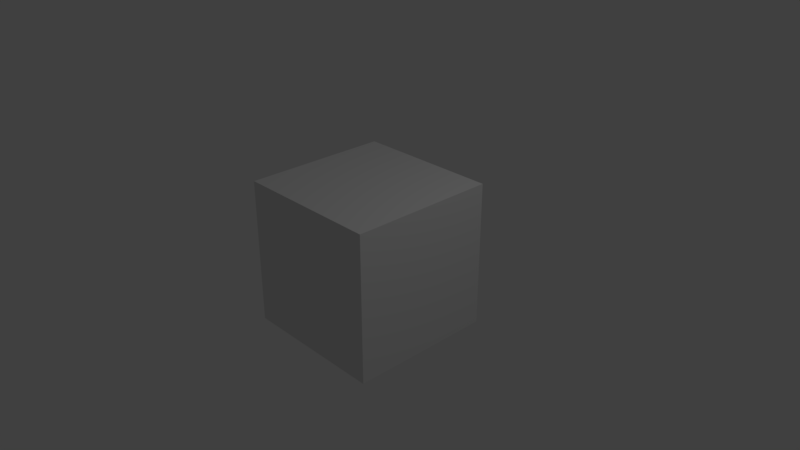# Source: untitled1.blend  (saved by Blender 2.79.0; exported with 4.5.12 LTS)
import bpy
from mathutils import Matrix  # noqa: F401  (used for matrix-valued properties, if any)

bpy.ops.wm.read_factory_settings(use_empty=True)
scene = bpy.context.scene
scene.name = 'Scene'

# ---- collections
col_collection_1 = bpy.data.collections.new('Collection 1'); scene.collection.children.link(col_collection_1)

# ---- materials (node trees are filled in below, after node groups)
mat_material = bpy.data.materials.new('Material')
mat_material.alpha_threshold = 0.0
mat_material.use_transparent_shadow = False
mat_material.roughness = 0.5
mat_material.line_color = (0.0, 0.0, 0.0, 1.0)

# ---- material node trees

# ---- world
world_world = bpy.data.worlds.new('World'); scene.world = world_world
world_world.color = (0.05088, 0.05088, 0.05088)
world_world.use_sun_shadow = False
world_world.sun_shadow_jitter_overblur = 0.0
world_world.cycles.sampling_method = 'MANUAL'

# ---- cameras
cam_camera = bpy.data.cameras.new('Camera')
cam_camera.clip_end = 100.0
cam_camera.lens = 35.0
cam_camera.sensor_width = 32.0
cam_camera.sensor_height = 18.0
cam_camera.ortho_scale = 7.314
cam_camera.dof.focus_distance = 0.0
cam_camera.dof.aperture_fstop = 128.0

# ---- lights
light_lamp = bpy.data.lights.new('Lamp', 'POINT')
light_lamp.transmission_factor = 0.0
light_lamp.cutoff_distance = 30.0
light_lamp.energy = 100.0
light_lamp.shadow_buffer_clip_start = 1.001
light_lamp.shadow_soft_size = 0.1
light_lamp.shadow_maximum_resolution = 0.006
light_lamp.use_absolute_resolution = True

# ---- meshes
me_cube = bpy.data.meshes.new('Cube')
me_cube.from_pydata([(1.0, 1.0, -1.0), (1.0, -1.0, -1.0), (-1.0, -1.0, -1.0), (-1.0, 1.0, -1.0), (1.0, 1.0, 1.0), (1.0, -1.0, 1.0), (-1.0, -1.0, 1.0), (-1.0, 1.0, 1.0)], [], [(0, 1, 2, 3), (4, 7, 6, 5), (0, 4, 5, 1), (1, 5, 6, 2), (2, 6, 7, 3), (4, 0, 3, 7)])
me_cube.materials.append(mat_material)
me_cube.use_remesh_preserve_volume = False
me_cube.use_remesh_preserve_attributes = False
me_cube.use_mirror_vertex_groups = False
me_cube.update()

# ---- objects
ob_cube = bpy.data.objects.new('Cube', me_cube)
ob_lamp = bpy.data.objects.new('Lamp', light_lamp)
ob_camera = bpy.data.objects.new('Camera', cam_camera)

# ---- transforms, parenting, visibility, modifiers, constraints
ob_cube.location = (0.0, 0.0, 0.0)
ob_cube.lock_rotations_4d = False
ob_cube.empty_display_type = 'ARROWS'
ob_cube.lineart.crease_threshold = 0.0
ob_lamp.location = (4.076, 1.005, 5.904)
ob_lamp.rotation_euler = (0.6503, 0.05522, 1.866)
ob_lamp.lock_rotations_4d = False
ob_lamp.empty_display_type = 'ARROWS'
ob_lamp.color = (0.0, 0.0, 0.0, 0.0)
ob_lamp.lineart.crease_threshold = 0.0
ob_camera.location = (7.481, -6.508, 5.344)
ob_camera.rotation_euler = (1.109, 0.0, 0.8149)
ob_camera.lock_rotations_4d = False
ob_camera.empty_display_type = 'ARROWS'
ob_camera.color = (0.0, 0.0, 0.0, 0.0)
ob_camera.display_type = 'WIRE'
ob_camera.lineart.crease_threshold = 0.0

# ---- collection membership
col_collection_1.objects.link(ob_cube)
col_collection_1.objects.link(ob_lamp)
col_collection_1.objects.link(ob_camera)

# ---- scene / render settings (as saved in the file)
scene.camera = ob_camera
scene.frame_start = 1; scene.frame_end = 250; scene.frame_set(1)
scene.render.engine = 'BLENDER_EEVEE_NEXT'
scene.render.resolution_percentage = 50
scene.render.dither_intensity = 0.0
scene.cycles.use_denoising = False
scene.cycles.samples = 128
scene.cycles.sampling_pattern = 'TABULATED_SOBOL'
scene.cycles.use_adaptive_sampling = False
scene.cycles.use_light_tree = False
scene.cycles.blur_glossy = 0.0
scene.cycles.sample_clamp_indirect = 0.0
scene.view_settings.view_transform = 'Standard'
bpy.context.view_layer.update()
